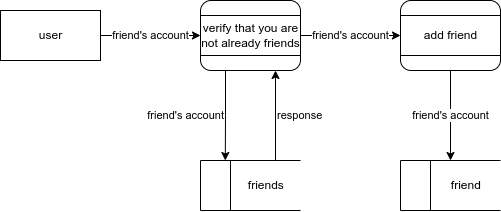

The diagram above was exported from draw.io. Its source (the exported page's mxGraphModel, read from the mxfile embedded in the PNG):
<mxGraphModel dx="989" dy="612" grid="1" gridSize="10" guides="1" tooltips="1" connect="1" arrows="1" fold="1" page="1" pageScale="1" pageWidth="827" pageHeight="1169" math="0" shadow="0">
  <root>
    <mxCell id="0" />
    <mxCell id="1" parent="0" />
    <mxCell id="y-INBd4t-8fMWFwJZTY6-1" value="friend's account" style="edgeStyle=orthogonalEdgeStyle;rounded=0;orthogonalLoop=1;jettySize=auto;html=1;exitX=1;exitY=0.5;exitDx=0;exitDy=0;entryX=0;entryY=0.5;entryDx=0;entryDy=0;" edge="1" parent="1" source="y-INBd4t-8fMWFwJZTY6-2" target="y-INBd4t-8fMWFwJZTY6-13">
      <mxGeometry relative="1" as="geometry">
        <mxPoint x="240" y="65" as="targetPoint" />
      </mxGeometry>
    </mxCell>
    <mxCell id="y-INBd4t-8fMWFwJZTY6-2" value="user" style="html=1;dashed=0;whitespace=wrap;rounded=0;glass=0;sketch=0;" vertex="1" parent="1">
      <mxGeometry x="40" y="40" width="100" height="50" as="geometry" />
    </mxCell>
    <mxCell id="y-INBd4t-8fMWFwJZTY6-5" value="friend's account" style="edgeStyle=orthogonalEdgeStyle;rounded=0;orthogonalLoop=1;jettySize=auto;html=1;exitX=0.5;exitY=1;exitDx=0;exitDy=0;entryX=0.5;entryY=0;entryDx=0;entryDy=0;" edge="1" parent="1" source="y-INBd4t-8fMWFwJZTY6-6" target="y-INBd4t-8fMWFwJZTY6-9">
      <mxGeometry relative="1" as="geometry" />
    </mxCell>
    <mxCell id="y-INBd4t-8fMWFwJZTY6-6" value="" style="html=1;dashed=0;whitespace=wrap;rounded=1;glass=0;sketch=0;" vertex="1" parent="1">
      <mxGeometry x="440" y="30" width="100" height="70" as="geometry" />
    </mxCell>
    <mxCell id="y-INBd4t-8fMWFwJZTY6-7" value="add friend" style="html=1;dashed=0;whitespace=wrap;rounded=0;glass=0;sketch=0;" vertex="1" parent="1">
      <mxGeometry x="440" y="45" width="100" height="40" as="geometry" />
    </mxCell>
    <mxCell id="y-INBd4t-8fMWFwJZTY6-9" value="&lt;span style=&quot;white-space: pre;&quot;&gt;&#09;&lt;/span&gt;friend" style="html=1;dashed=0;whitespace=wrap;shape=mxgraph.dfd.dataStoreID;align=center;spacingLeft=3;points=[[0,0],[0.5,0],[1,0],[0,0.5],[1,0.5],[0,1],[0.5,1],[1,1]];rounded=0;glass=0;sketch=0;" vertex="1" parent="1">
      <mxGeometry x="440" y="190" width="100" height="50" as="geometry" />
    </mxCell>
    <mxCell id="y-INBd4t-8fMWFwJZTY6-10" value="friend's account" style="edgeStyle=orthogonalEdgeStyle;rounded=0;orthogonalLoop=1;jettySize=auto;html=1;exitX=0.25;exitY=1;exitDx=0;exitDy=0;entryX=0.248;entryY=0;entryDx=0;entryDy=0;entryPerimeter=0;align=right;" edge="1" parent="1" source="y-INBd4t-8fMWFwJZTY6-11" target="y-INBd4t-8fMWFwJZTY6-15">
      <mxGeometry relative="1" as="geometry" />
    </mxCell>
    <mxCell id="y-INBd4t-8fMWFwJZTY6-11" value="" style="html=1;dashed=0;whitespace=wrap;rounded=1;glass=0;sketch=0;" vertex="1" parent="1">
      <mxGeometry x="240" y="30" width="100" height="70" as="geometry" />
    </mxCell>
    <mxCell id="y-INBd4t-8fMWFwJZTY6-12" value="friend's account" style="edgeStyle=orthogonalEdgeStyle;rounded=0;orthogonalLoop=1;jettySize=auto;html=1;exitX=1;exitY=0.5;exitDx=0;exitDy=0;entryX=0;entryY=0.5;entryDx=0;entryDy=0;" edge="1" parent="1" source="y-INBd4t-8fMWFwJZTY6-13" target="y-INBd4t-8fMWFwJZTY6-7">
      <mxGeometry relative="1" as="geometry" />
    </mxCell>
    <mxCell id="y-INBd4t-8fMWFwJZTY6-13" value="verify that you are&lt;br&gt;not already friends" style="html=1;dashed=0;whitespace=wrap;rounded=0;glass=0;sketch=0;" vertex="1" parent="1">
      <mxGeometry x="240" y="45" width="100" height="40" as="geometry" />
    </mxCell>
    <mxCell id="y-INBd4t-8fMWFwJZTY6-14" value="response" style="edgeStyle=orthogonalEdgeStyle;rounded=0;orthogonalLoop=1;jettySize=auto;html=1;entryX=0.75;entryY=1;entryDx=0;entryDy=0;exitX=0.75;exitY=0;exitDx=0;exitDy=0;exitPerimeter=0;align=left;" edge="1" parent="1" source="y-INBd4t-8fMWFwJZTY6-15" target="y-INBd4t-8fMWFwJZTY6-11">
      <mxGeometry relative="1" as="geometry">
        <mxPoint x="340" y="-580" as="sourcePoint" />
      </mxGeometry>
    </mxCell>
    <mxCell id="y-INBd4t-8fMWFwJZTY6-15" value="&lt;span style=&quot;white-space: pre;&quot;&gt;&#09;&lt;/span&gt;friends" style="html=1;dashed=0;whitespace=wrap;shape=mxgraph.dfd.dataStoreID;align=center;spacingLeft=3;points=[[0,0],[0.5,0],[1,0],[0,0.5],[1,0.5],[0,1],[0.5,1],[1,1]];rounded=0;glass=0;sketch=0;" vertex="1" parent="1">
      <mxGeometry x="240" y="190" width="100" height="50" as="geometry" />
    </mxCell>
  </root>
</mxGraphModel>